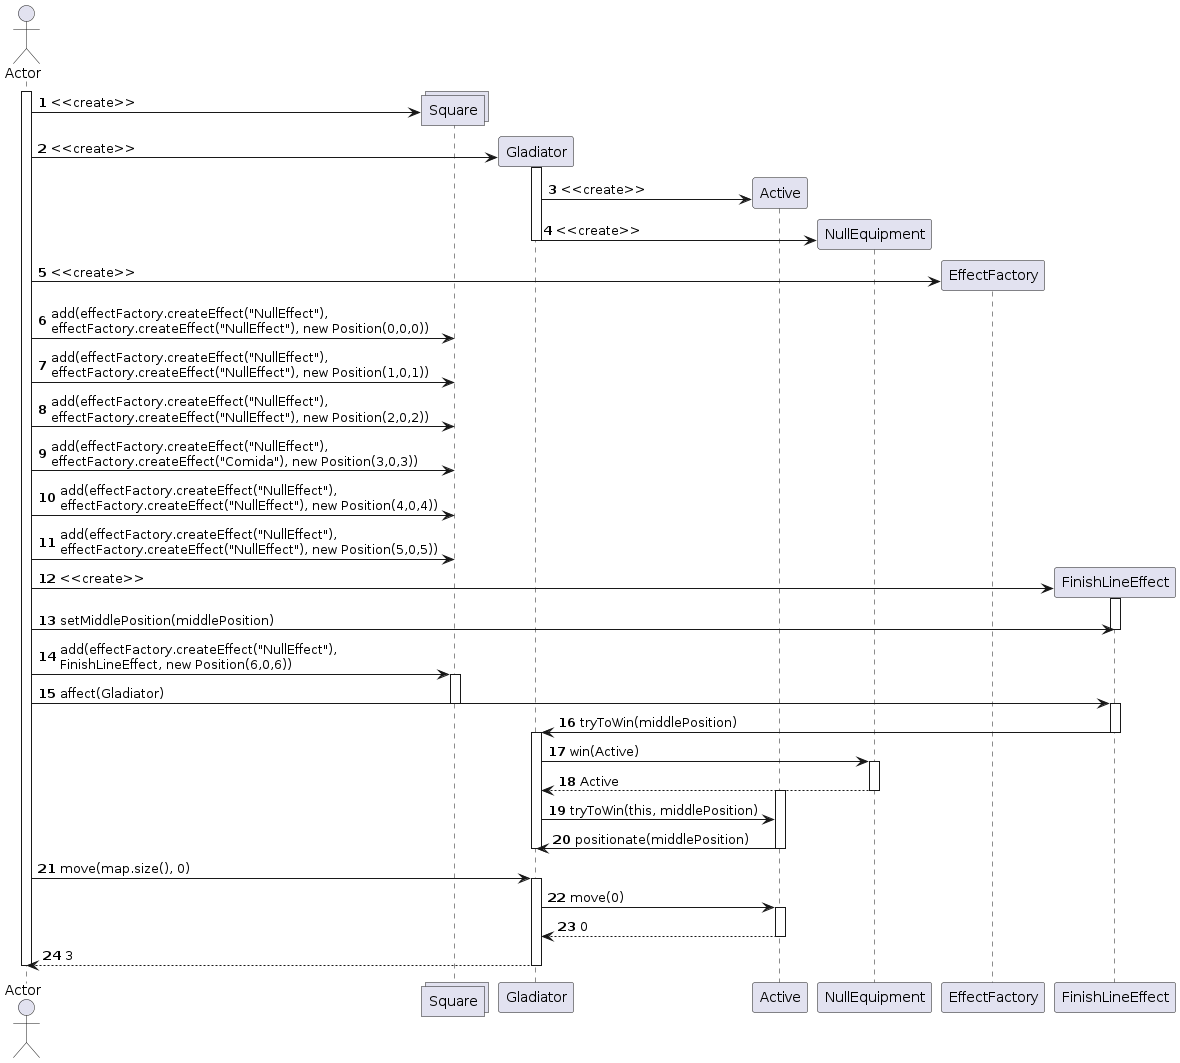

The diagram above was rendered by PlantUML. Its source (embedded in the PNG):
@startuml
autonumber
actor Actor
activate Actor
create collections Square
Actor -> Square: <<create>>

create  Gladiator
Actor -> Gladiator: <<create>>
activate Gladiator
    create Active
    Gladiator -> Active : <<create>>
    create NullEquipment
    Gladiator -> NullEquipment: <<create>>
deactivate Gladiator

create EffectFactory
Actor -> EffectFactory: <<create>>
Actor -> Square: add(effectFactory.createEffect("NullEffect"),\neffectFactory.createEffect("NullEffect"), new Position(0,0,0))
Actor -> Square: add(effectFactory.createEffect("NullEffect"),\neffectFactory.createEffect("NullEffect"), new Position(1,0,1))
Actor -> Square: add(effectFactory.createEffect("NullEffect"),\neffectFactory.createEffect("NullEffect"), new Position(2,0,2))
Actor -> Square: add(effectFactory.createEffect("NullEffect"),\neffectFactory.createEffect("Comida"), new Position(3,0,3))
Actor -> Square: add(effectFactory.createEffect("NullEffect"),\neffectFactory.createEffect("NullEffect"), new Position(4,0,4))
Actor -> Square: add(effectFactory.createEffect("NullEffect"),\neffectFactory.createEffect("NullEffect"), new Position(5,0,5))

create FinishLineEffect
Actor -> FinishLineEffect: <<create>>
activate FinishLineEffect
    Actor -> FinishLineEffect: setMiddlePosition(middlePosition)
deactivate FinishLineEffect

Actor -> Square: add(effectFactory.createEffect("NullEffect"),\nFinishLineEffect, new Position(6,0,6))
activate Square
    Actor -> FinishLineEffect: affect(Gladiator)
deactivate Square

activate FinishLineEffect
    FinishLineEffect -> Gladiator: tryToWin(middlePosition)
deactivate FinishLineEffect

activate Gladiator
    Gladiator -> NullEquipment: win(Active)
    activate NullEquipment
        NullEquipment --> Gladiator: Active
    deactivate NullEquipment
    activate Active
        Gladiator -> Active: tryToWin(this, middlePosition)
        Active -> Gladiator: positionate(middlePosition)
    deactivate Active
deactivate Gladiator

Actor -> Gladiator: move(map.size(), 0)
activate Gladiator
    Gladiator -> Active: move(0)
    activate Active
        Active --> Gladiator: 0
    deactivate Active
    Gladiator --> Actor: 3
deactivate Gladiator

deactivate Actor
@enduml